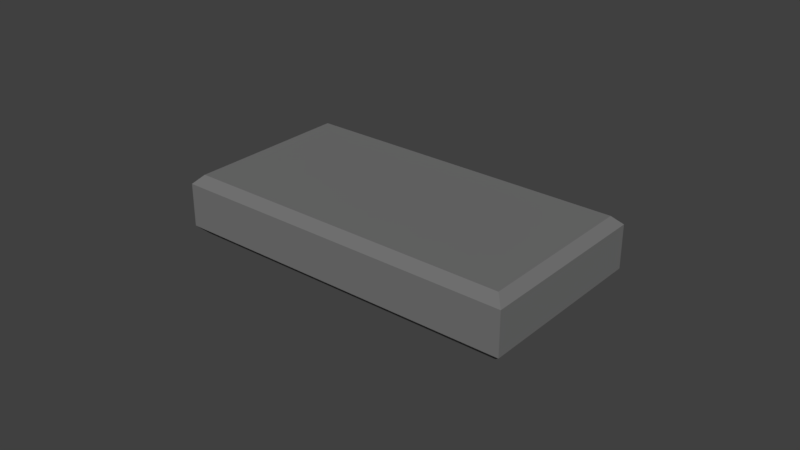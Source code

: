 # Source: workpiece.blend  (saved by Blender 2.82.7; exported with 4.5.12 LTS)
import bpy
from mathutils import Matrix  # noqa: F401  (used for matrix-valued properties, if any)

bpy.ops.wm.read_factory_settings(use_empty=True)
scene = bpy.context.scene
scene.name = 'Scene'

# ---- materials (node trees are filled in below, after node groups)
mat_dark_grey_1_3d94d757 = bpy.data.materials.new('Dark_Grey#1_3d94d757')
mat_dark_grey_1_3d94d757.alpha_threshold = 0.0
mat_dark_grey_1_3d94d757.use_transparent_shadow = False
mat_dark_grey_1_3d94d757.diffuse_color = (0.1765, 0.1765, 0.1765, 1.0)
mat_dark_grey_1_3d94d757.specular_color = (0.0, 0.0, 0.0)
mat_dark_grey_1_3d94d757.roughness = 0.5

# ---- material node trees

# ---- world
world_world = bpy.data.worlds.new('World'); scene.world = world_world
world_world.color = (0.05088, 0.05088, 0.05088)
world_world.use_sun_shadow = False
world_world.sun_shadow_jitter_overblur = 0.0
world_world.cycles.sampling_method = 'MANUAL'

# ---- meshes
me_fbxmesh_003 = bpy.data.meshes.new('FbxMesh.003')
me_fbxmesh_003.from_pydata([(-0.05651, -0.02969, -0.00702), (-0.05651, -0.02969, 0.00702), (-0.05651, 0.02969, -0.00702), (-0.05651, 0.02969, 0.00702), (-0.05367, -0.02685, -0.009858), (-0.05367, -0.02685, 0.009858), (-0.05367, 0.02685, 0.009858), (-0.05367, 0.02685, -0.009858), (0.05367, -0.02685, -0.009858), (0.05367, -0.02685, 0.009858), (0.05367, 0.02685, -0.009858), (0.05367, 0.02685, 0.009858), (0.05651, -0.02969, -0.00702), (0.05651, -0.02969, 0.00702), (0.05651, 0.02969, -0.00702), (0.05651, 0.02969, 0.00702)], [], [(14, 2, 3), (3, 15, 14), (12, 14, 15), (15, 13, 12), (4, 0, 2), (2, 7, 4), (7, 2, 14), (14, 10, 7), (10, 14, 12), (12, 8, 10), (8, 12, 0), (0, 4, 8), (5, 1, 13), (13, 9, 5), (9, 13, 15), (15, 11, 9), (11, 15, 3), (3, 6, 11), (6, 3, 1), (1, 5, 6), (4, 7, 10), (10, 8, 4), (5, 9, 11), (11, 6, 5), (2, 0, 1), (1, 3, 2), (0, 12, 13), (13, 1, 0)])
me_fbxmesh_003.polygons.foreach_set('use_smooth', [True] * 28)
_k = set([(0, 1), (0, 2), (0, 4), (0, 12), (1, 3), (1, 5), (1, 13), (2, 3), (2, 7), (2, 14), (3, 6), (3, 15), (4, 7), (4, 8), (5, 6), (5, 9), (6, 11), (7, 10), (8, 10), (8, 12), (9, 11), (9, 13), (10, 14), (11, 15), (12, 13), (12, 14), (13, 15), (14, 15)])
me_fbxmesh_003.attributes.new('sharp_edge', 'BOOLEAN', 'EDGE').data.foreach_set('value', [ (min(e.vertices), max(e.vertices)) in _k for e in me_fbxmesh_003.edges])
_uv = me_fbxmesh_003.uv_layers.new(name='DiffuseUV')
_uv.uv.foreach_set('vector', [0.0, 1.836, 102.7, 1.836, 102.7, 10.92, 102.7, 10.92, 0.0, 10.92, 0.0, 1.836, 0.0, 1.836, 61.12, 1.836, 61.12, 10.92, 61.12, 10.92, 0.0, 10.92, 0.0, 1.836, 58.2, -2.365, 61.12, 1.836, 0.0, 1.836, 0.0, 1.836, 2.921, -2.365, 58.2, -2.365, 100.1, -1.988, 102.7, 1.836, 0.0, 1.836, 0.0, 1.836, 2.58, -1.988, 100.1, -1.988, 58.2, -2.365, 61.12, 1.836, 0.0, 1.836, 0.0, 1.836, 2.921, -2.365, 58.2, -2.365, 100.1, -1.988, 102.7, 1.836, 0.0, 1.836, 0.0, 1.836, 2.58, -1.988, 100.1, -1.988, 2.58, 14.74, 0.0, 10.92, 102.7, 10.92, 102.7, 10.92, 100.1, 14.74, 2.58, 14.74, 2.921, 15.12, 0.0, 10.92, 61.12, 10.92, 61.12, 10.92, 58.2, 15.12, 2.921, 15.12, 2.58, 14.74, 0.0, 10.92, 102.7, 10.92, 102.7, 10.92, 100.1, 14.74, 2.58, 14.74, 2.921, 15.12, 0.0, 10.92, 61.12, 10.92, 61.12, 10.92, 58.2, 15.12, 2.921, 15.12, -1.58, 2.921, -1.58, 58.2, -99.14, 58.2, -99.14, 58.2, -99.14, 2.921, -1.58, 2.921, 2.58, 2.921, 100.1, 2.921, 100.1, 58.2, 100.1, 58.2, 2.58, 58.2, 2.58, 2.921, 0.0, 1.836, 61.12, 1.836, 61.12, 10.92, 61.12, 10.92, 0.0, 10.92, 0.0, 1.836, 0.0, 1.836, 102.7, 1.836, 102.7, 10.92, 102.7, 10.92, 0.0, 10.92, 0.0, 1.836])
me_fbxmesh_003.materials.append(mat_dark_grey_1_3d94d757)
me_fbxmesh_003.use_remesh_preserve_volume = False
me_fbxmesh_003.use_remesh_preserve_attributes = False
me_fbxmesh_003.use_mirror_vertex_groups = False
me_fbxmesh_003.update()
me_fbxmesh_003.normals_split_custom_set([tuple(v) for v in zip(*[iter([0.0, 1.0, 0.0, 0.0, 1.0, 0.0, 0.0, 1.0, 0.0, 0.0, 1.0, 0.0, 0.0, 1.0, 0.0, 0.0, 1.0, 0.0, 1.0, 0.0, 0.0, 1.0, 0.0, 0.0, 1.0, 0.0, 0.0, 1.0, 0.0, 0.0, 1.0, 0.0, 0.0, 1.0, 0.0, 0.0, -0.7071, 0.0, -0.7071, -0.7071, 0.0, -0.7071, -0.7071, 0.0, -0.7071, -0.7071, 0.0, -0.7071, -0.7071, 0.0, -0.7071, -0.7071, 0.0, -0.7071, 2.945e-10, 0.7071, -0.7071, 0.0, 0.7071, -0.7071, 1.701e-08, 0.7071, -0.7071, 1.701e-08, 0.7071, -0.7071, 1.769e-08, 0.7071, -0.7071, 2.945e-10, 0.7071, -0.7071, 0.7071, 0.0, -0.7071, 0.7071, 0.0, -0.7071, 0.7071, 0.0, -0.7071, 0.7071, 0.0, -0.7071, 0.7071, 0.0, -0.7071, 0.7071, 0.0, -0.7071, 0.0, -0.7071, -0.7071, 0.0, -0.7071, -0.7071, 0.0, -0.7071, -0.7071, 0.0, -0.7071, -0.7071, 0.0, -0.7071, -0.7071, 0.0, -0.7071, -0.7071, 0.0, -0.7071, 0.7071, 0.0, -0.7071, 0.7071, 0.0, -0.7071, 0.7071, 0.0, -0.7071, 0.7071, 0.0, -0.7071, 0.7071, 0.0, -0.7071, 0.7071, 0.7071, 0.0, 0.7071, 0.7071, 0.0, 0.7071, 0.7071, 0.0, 0.7071, 0.7071, 0.0, 0.7071, 0.7071, 0.0, 0.7071, 0.7071, 0.0, 0.7071, -2.945e-10, 0.7071, 0.7071, 0.0, 0.7071, 0.7071, -1.701e-08, 0.7071, 0.7071, -1.701e-08, 0.7071, 0.7071, -1.769e-08, 0.7071, 0.7071, -2.945e-10, 0.7071, 0.7071, -0.7071, 0.0, 0.7071, -0.7071, 0.0, 0.7071, -0.7071, 0.0, 0.7071, -0.7071, 0.0, 0.7071, -0.7071, 0.0, 0.7071, -0.7071, 0.0, 0.7071, -4.488e-09, 0.0, -1.0, -6.37e-09, 0.0, -1.0, -1.881e-09, 0.0, -1.0, -1.881e-09, 0.0, -1.0, 0.0, 0.0, -1.0, -4.488e-09, 0.0, -1.0, 0.0, 0.0, 1.0, 0.0, 0.0, 1.0, 0.0, 0.0, 1.0, 0.0, 0.0, 1.0, 0.0, 0.0, 1.0, 0.0, 0.0, 1.0, -1.0, 0.0, 0.0, -1.0, 0.0, 0.0, -1.0, 0.0, 0.0, -1.0, 0.0, 0.0, -1.0, 0.0, 0.0, -1.0, 0.0, 0.0, 0.0, -1.0, 0.0, 0.0, -1.0, 0.0, 0.0, -1.0, 0.0, 0.0, -1.0, 0.0, 0.0, -1.0, 0.0, 0.0, -1.0, 0.0])] * 3)])

# ---- objects
ob_fbxmesh = bpy.data.objects.new('FbxMesh', me_fbxmesh_003)

# ---- transforms, parenting, visibility, modifiers, constraints
ob_fbxmesh.location = (-0.001098, 1.178e-06, 0.05143)
ob_fbxmesh.color = (0.8, 0.8, 0.8, 1.0)
ob_fbxmesh.lineart.crease_threshold = 0.0

# ---- collection membership
scene.collection.objects.link(ob_fbxmesh)

# ---- scene / render settings (as saved in the file)
scene.frame_start = 1; scene.frame_end = 250; scene.frame_set(1)
scene.render.engine = 'BLENDER_EEVEE_NEXT'
scene.render.resolution_percentage = 50
scene.render.fps = 25
scene.render.dither_intensity = 0.0
scene.cycles.use_denoising = False
scene.cycles.samples = 128
scene.cycles.sampling_pattern = 'TABULATED_SOBOL'
scene.cycles.use_adaptive_sampling = False
scene.cycles.use_light_tree = False
scene.cycles.blur_glossy = 0.0
scene.cycles.sample_clamp_indirect = 0.0
scene.view_settings.view_transform = 'Standard'
bpy.context.view_layer.update()

# ---- added for rendering (the .blend has no active camera and no usable light): camera, sun
cam_auto = bpy.data.cameras.new('AutoCamera')
cam_auto.lens = 50.0
cam_auto.sensor_width = 36.0
cam_auto.clip_end = 1000.0
ob_auto_camera = bpy.data.objects.new('AutoCamera', cam_auto)
scene.collection.objects.link(ob_auto_camera)
ob_auto_camera.location = (0.183947, -0.222053, 0.199463)
ob_auto_camera.rotation_euler = (1.09748, -7.21219e-08, 0.694738)
scene.camera = ob_auto_camera
light_auto_sun = bpy.data.lights.new('AutoSun', 'SUN')
light_auto_sun.energy = 3.0
light_auto_sun.angle = 0.0523599
ob_auto_sun = bpy.data.objects.new('AutoSun', light_auto_sun)
scene.collection.objects.link(ob_auto_sun)
ob_auto_sun.rotation_euler = (0.872665, 0.174533, 0.523599)
bpy.context.view_layer.update()
